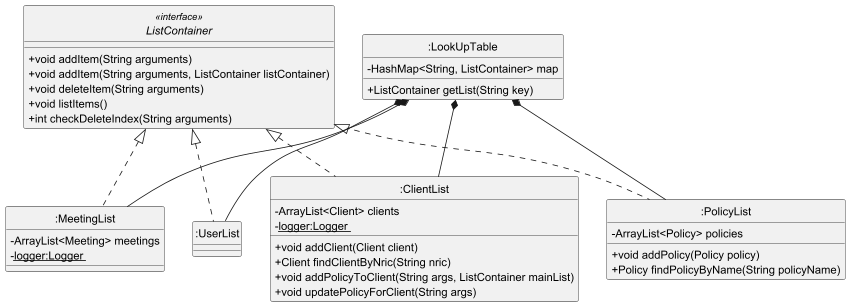

The diagram above was rendered by PlantUML. Its source (embedded in the PNG):
@startuml
skinparam classAttributeIconSize 0
skinparam classOperationIconSize 0
skinparam stereotypePosition top
skinparam interfaceStereotype "interface"
hide circle


interface ListContainer <<interface>> {
  + void addItem(String arguments)
  + void addItem(String arguments, ListContainer listContainer)
  + void deleteItem(String arguments)
  + void listItems()
  + int checkDeleteIndex(String arguments)
}

class :ClientList implements ListContainer {
  - ArrayList<Client> clients
  - <u>logger:Logger </u>
  + void addClient(Client client)
  + Client findClientByNric(String nric)
  + void addPolicyToClient(String args, ListContainer mainList)
  + void updatePolicyForClient(String args)
}

class :PolicyList implements ListContainer {
  - ArrayList<Policy> policies
  + void addPolicy(Policy policy)
  + Policy findPolicyByName(String policyName)
}

class :MeetingList implements ListContainer {
  - ArrayList<Meeting> meetings
  - <u>logger:Logger </u>
}

class :UserList implements ListContainer {

}

class :LookUpTable {
  - HashMap<String, ListContainer> map
  + ListContainer getList(String key)
}

":LookUpTable" *-- ":MeetingList" 
":LookUpTable" *-- ":UserList"
":LookUpTable" *-- ":ClientList"
":LookUpTable" *-- ":PolicyList"
@enduml